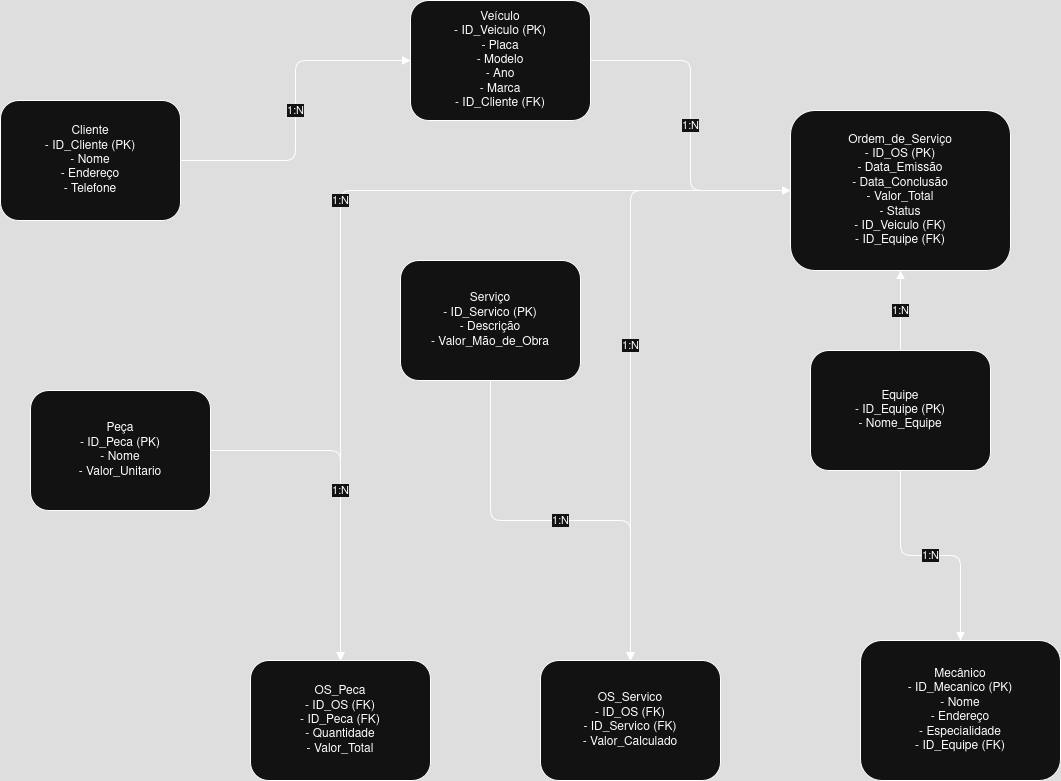

The diagram above was exported from draw.io. Its source (the exported page's mxGraphModel, read from the mxfile embedded in the PNG):
<mxGraphModel dx="1113" dy="482" grid="1" gridSize="10" guides="1" tooltips="1" connect="1" arrows="1" fold="1" page="1" pageScale="1" pageWidth="827" pageHeight="1169" math="0" shadow="0">
  <root>
    <mxCell id="0" />
    <mxCell id="1" parent="0" />
    <mxCell id="cliente" value="Cliente&#10;- ID_Cliente (PK)&#10;- Nome&#10;- Endereço&#10;- Telefone" style="rounded=1;whiteSpace=wrap;html=1;" parent="1" vertex="1">
      <mxGeometry x="30" y="160" width="180" height="120" as="geometry" />
    </mxCell>
    <mxCell id="veiculo" value="Veículo&#10;- ID_Veiculo (PK)&#10;- Placa&#10;- Modelo&#10;- Ano&#10;- Marca&#10;- ID_Cliente (FK)" style="rounded=1;whiteSpace=wrap;html=1;" parent="1" vertex="1">
      <mxGeometry x="440" y="60" width="180" height="120" as="geometry" />
    </mxCell>
    <mxCell id="os" value="Ordem_de_Serviço&#10;- ID_OS (PK)&#10;- Data_Emissão&#10;- Data_Conclusão&#10;- Valor_Total&#10;- Status&#10;- ID_Veiculo (FK)&#10;- ID_Equipe (FK)" style="rounded=1;whiteSpace=wrap;html=1;" parent="1" vertex="1">
      <mxGeometry x="820" y="170" width="220" height="160" as="geometry" />
    </mxCell>
    <mxCell id="equipe" value="Equipe&#10;- ID_Equipe (PK)&#10;- Nome_Equipe" style="rounded=1;whiteSpace=wrap;html=1;" parent="1" vertex="1">
      <mxGeometry x="840" y="410" width="180" height="120" as="geometry" />
    </mxCell>
    <mxCell id="mecanico" value="Mecânico&#10;- ID_Mecanico (PK)&#10;- Nome&#10;- Endereço&#10;- Especialidade&#10;- ID_Equipe (FK)" style="rounded=1;whiteSpace=wrap;html=1;" parent="1" vertex="1">
      <mxGeometry x="890" y="700" width="200" height="140" as="geometry" />
    </mxCell>
    <mxCell id="servico" value="Serviço&#10;- ID_Servico (PK)&#10;- Descrição&#10;- Valor_Mão_de_Obra" style="rounded=1;whiteSpace=wrap;html=1;" parent="1" vertex="1">
      <mxGeometry x="430" y="320" width="180" height="120" as="geometry" />
    </mxCell>
    <mxCell id="peca" value="Peça&#10;- ID_Peca (PK)&#10;- Nome&#10;- Valor_Unitario" style="rounded=1;whiteSpace=wrap;html=1;" parent="1" vertex="1">
      <mxGeometry x="60" y="450" width="180" height="120" as="geometry" />
    </mxCell>
    <mxCell id="os_servico" value="OS_Servico&#10;- ID_OS (FK)&#10;- ID_Servico (FK)&#10;- Valor_Calculado" style="rounded=1;whiteSpace=wrap;html=1;" parent="1" vertex="1">
      <mxGeometry x="570" y="720" width="180" height="120" as="geometry" />
    </mxCell>
    <mxCell id="os_peca" value="OS_Peca&#10;- ID_OS (FK)&#10;- ID_Peca (FK)&#10;- Quantidade&#10;- Valor_Total" style="rounded=1;whiteSpace=wrap;html=1;" parent="1" vertex="1">
      <mxGeometry x="280" y="720" width="180" height="120" as="geometry" />
    </mxCell>
    <mxCell id="e1" value="1:N" style="edgeStyle=orthogonalEdgeStyle;endArrow=block;html=1;" parent="1" source="cliente" target="veiculo" edge="1">
      <mxGeometry relative="1" as="geometry" />
    </mxCell>
    <mxCell id="e2" value="1:N" style="edgeStyle=orthogonalEdgeStyle;endArrow=block;html=1;" parent="1" source="veiculo" target="os" edge="1">
      <mxGeometry relative="1" as="geometry" />
    </mxCell>
    <mxCell id="e3" value="1:N" style="edgeStyle=orthogonalEdgeStyle;endArrow=block;html=1;" parent="1" source="equipe" target="os" edge="1">
      <mxGeometry relative="1" as="geometry" />
    </mxCell>
    <mxCell id="e4" value="1:N" style="edgeStyle=orthogonalEdgeStyle;endArrow=block;html=1;" parent="1" source="equipe" target="mecanico" edge="1">
      <mxGeometry relative="1" as="geometry" />
    </mxCell>
    <mxCell id="e5" value="1:N" style="edgeStyle=orthogonalEdgeStyle;endArrow=block;html=1;" parent="1" source="os" target="os_servico" edge="1">
      <mxGeometry relative="1" as="geometry" />
    </mxCell>
    <mxCell id="e6" value="1:N" style="edgeStyle=orthogonalEdgeStyle;endArrow=block;html=1;" parent="1" source="servico" target="os_servico" edge="1">
      <mxGeometry relative="1" as="geometry" />
    </mxCell>
    <mxCell id="e7" value="1:N" style="edgeStyle=orthogonalEdgeStyle;endArrow=block;html=1;" parent="1" source="os" target="os_peca" edge="1">
      <mxGeometry relative="1" as="geometry" />
    </mxCell>
    <mxCell id="e8" value="1:N" style="edgeStyle=orthogonalEdgeStyle;endArrow=block;html=1;" parent="1" source="peca" target="os_peca" edge="1">
      <mxGeometry relative="1" as="geometry" />
    </mxCell>
  </root>
</mxGraphModel>